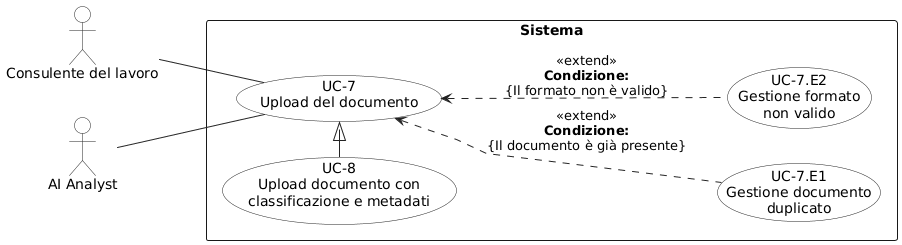

The diagram above was rendered by PlantUML. Its source (embedded in the PNG):
@startuml
left to right direction
skinparam shadowing false
skinparam backgroundColor white
skinparam packageStyle rectangle
skinparam linetype polyline

skinparam usecase {
  BorderColor #222222
  BackgroundColor white
  ArrowColor #222222
}

skinparam actor {
  BorderColor #222222
  BackgroundColor white
  ArrowColor #222222
}

actor "Consulente del lavoro" as CL
actor "AI Analyst" as AIA

rectangle "Sistema" {
  usecase "UC-7\nUpload del documento" as UC7
  
  usecase "UC-7.E1\nGestione documento\nduplicato" as UC7E1
  usecase "UC-7.E2\nGestione formato\nnon valido" as UC7E2
  
  usecase "UC-8\nUpload documento con\nclassificazione e metadati" as UC8
}

' Collegamenti attori
CL -- UC7
AIA -- UC7

' Relazioni
UC8 -|> UC7

' Extend con etichetta testuale esplicita formattata
UC7 <.. UC7E1 : <<extend>>\n**Condizione:**\n{Il documento è già presente}
UC7 <.. UC7E2 : <<extend>>\n**Condizione:**\n{Il formato non è valido}
@enduml